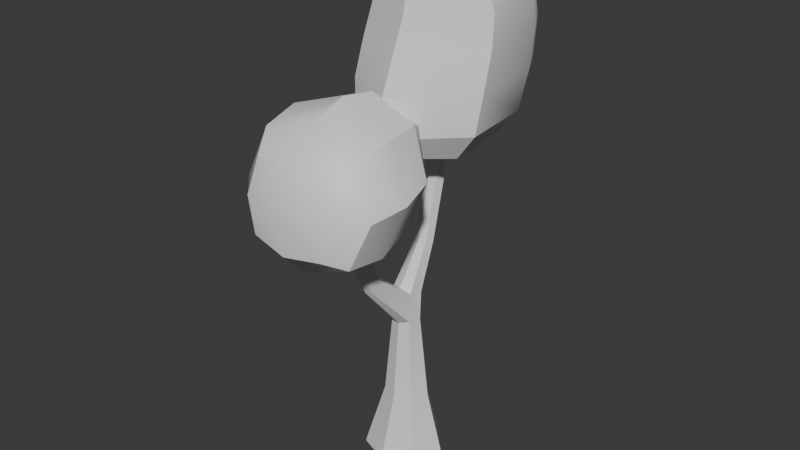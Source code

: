 # Source: arbol_v3_auo1003.blend  (saved by Blender 4.5.90; exported with 4.5.12 LTS)
import bpy
from mathutils import Matrix  # noqa: F401  (used for matrix-valued properties, if any)

bpy.ops.wm.read_factory_settings(use_empty=True)
scene = bpy.context.scene
scene.name = 'Scene'

# ---- collections
col_collection = bpy.data.collections.new('Collection'); scene.collection.children.link(col_collection)

# ---- materials (node trees are filled in below, after node groups)
mat_rboles_002 = bpy.data.materials.new('Árboles.002')

# ---- node groups
ng_smooth_by_angle = bpy.data.node_groups.new('Smooth by Angle', 'GeometryNodeTree')
_s = ng_smooth_by_angle.interface.new_socket(name='Mesh', in_out='OUTPUT', socket_type='NodeSocketGeometry')
_s = ng_smooth_by_angle.interface.new_socket(name='Mesh', in_out='INPUT', socket_type='NodeSocketGeometry')
_s = ng_smooth_by_angle.interface.new_socket(name='Angle', in_out='INPUT', socket_type='NodeSocketFloat')
_s.subtype = 'ANGLE'
_s.default_value = 0.5236
_s.min_value = 0.0
_s.max_value = 3.142
_s.description = 'Maximum face angle for smooth edges'
_s = ng_smooth_by_angle.interface.new_socket(name='Ignore Sharpness', in_out='INPUT', socket_type='NodeSocketBool')
_s.force_non_field = True
ng_smooth_by_angle.description = 'Set the sharpness of mesh edges based on the angle between the neighboring faces'
ng_smooth_by_angle.is_modifier = True
_N = ng_smooth_by_angle.nodes; _L = ng_smooth_by_angle.links
n0 = _N.new('GeometryNodeSetShadeSmooth'); n0.name = 'Set Shade Smooth'; n0.location = (120, -80)
n0.domain = 'EDGE'
n1 = _N.new('GeometryNodeSetShadeSmooth'); n1.name = 'Set Shade Smooth.001'; n1.location = (300, -80)
n2 = _N.new('NodeGroupOutput'); n2.name = 'Group Output'; n2.location = (480, -80)
n3 = _N.new('GeometryNodeInputMeshEdgeAngle'); n3.name = 'Edge Angle'; n3.location = (-440, -240)
n4 = _N.new('NodeGroupInput'); n4.name = 'Group Input'; n4.location = (-80, -80)
n5 = _N.new('GeometryNodeInputEdgeSmooth'); n5.name = 'Is Edge Smooth'; n5.location = (-260, -120)
n6 = _N.new('GeometryNodeInputShadeSmooth'); n6.name = 'Is Shade Smooth'; n6.location = (-440, -397)
n7 = _N.new('FunctionNodeCompare'); n7.name = 'Compare'; n7.location = (-260, -260)
n7.operation = 'LESS_EQUAL'
n7.inputs[6].default_value = (0.0, 0.0, 0.0, 0.0)
n7.inputs[7].default_value = (0.0, 0.0, 0.0, 0.0)
n8 = _N.new('FunctionNodeBooleanMath'); n8.name = 'Boolean Math.001'; n8.location = (-80, -260)
n9 = _N.new('NodeGroupInput'); n9.name = 'Group Input.001'; n9.location = (-440, -329)
n10 = _N.new('NodeGroupInput'); n10.name = 'Group Input.002'; n10.location = (-259, -189)
n11 = _N.new('FunctionNodeBooleanMath'); n11.name = 'Boolean Math'; n11.location = (-80, -149)
n11.operation = 'OR'
n12 = _N.new('FunctionNodeBooleanMath'); n12.name = 'Boolean Math.002'; n12.location = (-260, -380)
n12.operation = 'OR'
n13 = _N.new('NodeGroupInput'); n13.name = 'Group Input.003'; n13.location = (-440, -460)
_L.new(n3.outputs[0], n7.inputs[0])
_L.new(n1.outputs[0], n2.inputs[0])
_L.new(n9.outputs[1], n7.inputs[1])
_L.new(n7.outputs[0], n8.inputs[0])
_L.new(n4.outputs[0], n0.inputs[0])
_L.new(n0.outputs[0], n1.inputs[0])
_L.new(n8.outputs[0], n0.inputs[2])
_L.new(n10.outputs[2], n11.inputs[1])
_L.new(n5.outputs[0], n11.inputs[0])
_L.new(n11.outputs[0], n0.inputs[1])
_L.new(n13.outputs[2], n12.inputs[1])
_L.new(n6.outputs[0], n12.inputs[0])
_L.new(n12.outputs[0], n8.inputs[1])
n2.is_active_output = True

# ---- material node trees
mat_rboles_002.use_nodes = True; mat_rboles_002.node_tree.nodes.clear()
_N = mat_rboles_002.node_tree.nodes; _L = mat_rboles_002.node_tree.links
n0 = _N.new('ShaderNodeBsdfPrincipled'); n0.name = 'Principled BSDF'; n0.location = (-200, 100)
n1 = _N.new('ShaderNodeOutputMaterial'); n1.name = 'Material Output'; n1.location = (200, 100)
_L.new(n0.outputs[0], n1.inputs[0])
n1.is_active_output = True

# ---- world
world_world = bpy.data.worlds.new('World'); scene.world = world_world
world_world.use_nodes = True; world_world.node_tree.nodes.clear()
_N = world_world.node_tree.nodes; _L = world_world.node_tree.links
n0 = _N.new('ShaderNodeOutputWorld'); n0.name = 'World Output'; n0.location = (200, 100)
n1 = _N.new('ShaderNodeBackground'); n1.name = 'Background'; n1.location = (-200, 100)
n1.inputs[0].default_value = (0.05088, 0.05088, 0.05088, 1.0)
_L.new(n1.outputs[0], n0.inputs[0])
n0.is_active_output = True
world_world.color = (0.05088, 0.05088, 0.05088)
world_world.sun_shadow_jitter_overblur = 0.0

# ---- meshes
me_cube_085 = bpy.data.meshes.new('Cube.085')
me_cube_085.from_pydata([(-0.3474, -0.128, -4.084), (0.3045, -0.139, -4.084), (0.2045, -0.0356, -3.139), (-0.244, -0.028, -3.139), (0.1234, 0.03372, -1.632), (-0.1589, 0.03872, -1.632), (0.1199, 0.01797, -2.03), (-0.1558, 0.02264, -2.03), (0.08511, -0.5086, -1.205), (-0.07389, -0.5058, -1.205), (-0.1394, 0.6323, -0.2575), (0.04382, 0.6292, -0.2575), (0.07861, -0.6447, -1.314), (-0.072, -0.6422, -1.314), (-0.0952, -0.8359, -0.3289), (0.05469, -0.8407, -0.3296), (0.04987, -0.9943, -0.3779), (-0.09498, -0.9941, -0.3786), (-0.1148, 0.6571, 0.2699), (0.02006, 0.6548, 0.2699), (-0.1055, 0.3985, -1.069), (0.06717, 0.3953, -1.07), (-0.1204, -0.8009, -0.3411), (0.07409, -1.013, -0.4085), (0.08225, -0.8088, -0.3425), (-0.1184, -1.014, -0.4099), (0.5117, -0.4051, -0.0411), (0.4864, -1.901, -0.2455), (-0.4391, -0.2976, -0.1404), (-0.4665, -1.916, -0.2121), (0.4949, -0.2989, 0.8043), (0.4703, -1.751, 0.605), (-0.4198, -0.2538, 0.7721), (-0.4464, -1.826, 0.7033), (0.7519, -1.217, -0.3814), (-0.7071, -1.13, -0.4487), (-0.6668, -1.041, 1.009), (0.7167, -0.9995, 0.9384), (0.0371, -0.3046, -0.1591), (0.6684, -1.658, -0.3764), (0.008928, -1.968, -0.3065), (-0.6222, -0.608, -0.3476), (-0.5092, -0.2141, 0.3113), (-0.5382, -1.926, 0.2503), (-0.5882, -0.5458, 0.9384), (0.03855, -0.2195, 0.8658), (0.01134, -1.825, 0.7233), (0.654, -0.5618, 0.9329), (0.5848, -0.31, 0.3953), (0.5584, -1.867, 0.1666), (0.684, -0.7341, -0.2346), (-0.6396, -1.634, -0.3786), (-0.6049, -1.533, 0.9092), (0.6389, -1.45, 0.7958), (1.007, -1.113, 0.2782), (0.02548, -0.9908, 1.24), (-0.9593, -1.081, 0.2804), (0.02187, -1.203, -0.6812), (0.0138, -1.68, -0.6097), (-0.8635, -1.594, 0.2761), (0.01742, -1.466, 1.084), (0.8947, -1.552, 0.1981), (0.03985, -0.1424, 0.364), (0.008261, -2.007, 0.1986), (0.9099, -0.6572, 0.3606), (0.03333, -0.5271, 1.167), (-0.846, -0.5578, 0.2849), (0.03061, -0.6879, -0.5217), (-0.4667, 0.02066, 0.2852), (-0.5468, 0.1578, 1.933), (0.5396, 1.225, 0.3742), (0.7496, 1.468, 2.144), (-0.4942, 1.243, 0.3742), (-0.5559, 1.49, 2.144), (-0.6247, -0.08189, 1.065), (-0.6527, 1.6, 1.191), (0.7248, 1.577, 1.191), (-0.2872, 0.2174, 2.532), (-0.2938, 0.9815, 2.719), (0.5368, 0.9674, 2.719), (0.05301, -0.1107, 0.2214), (0.1078, -0.1087, 1.893), (-0.5986, -0.113, 0.5852), (-0.5573, 0.9911, 0.3195), (-0.5408, 0.2636, 0.2662), (-0.7361, 0.4628, 1.981), (-0.7411, 1.192, 2.096), (-0.6313, 1.474, 0.6948), (0.0198, 1.34, 0.3291), (0.09512, 1.735, 2.185), (0.6759, 1.452, 0.6948), (0.6302, 0.2438, 0.2662), (0.6137, 0.9713, 0.3195), (0.939, 1.163, 2.096), (0.944, 0.4344, 1.981), (-0.6006, 0.05173, 1.524), (-0.6182, 1.608, 1.689), (0.75, 1.584, 1.689), (0.9288, 1.193, 1.162), (0.9441, 0.2725, 1.093), (0.03068, 1.911, 1.215), (-0.8286, 0.3025, 1.093), (-0.844, 1.223, 1.162), (0.06947, -0.416, 1.04), (0.1298, 0.1232, 2.549), (-0.3378, 0.3595, 2.594), (-0.3419, 0.8124, 2.707), (0.1215, 1.019, 2.775), (0.5887, 0.7966, 2.707), (0.5927, 0.3438, 2.594), (-0.442, 0.1765, 2.296), (-0.4492, 1.244, 2.524), (0.6785, 1.225, 2.524), (0.08683, -0.2581, 1.492), (-0.8009, 0.4075, 1.561), (-0.8104, 1.258, 1.651), (0.06257, 1.894, 1.72), (0.9502, 1.229, 1.651), (0.9598, 0.3777, 1.561), (0.04547, 0.2079, 0.1512), (0.02708, 0.9942, 0.2109), (-0.6076, 1.005, 2.474), (-0.6037, 0.4194, 2.35), (0.8703, 1.09, 0.6673), (0.8882, 0.2202, 0.6074), (0.01597, 1.765, 0.7107), (-0.7931, 0.2487, 0.6074), (-0.8109, 1.118, 0.6673), (0.06128, -0.427, 0.5589), (0.1248, 0.773, 2.788), (0.1297, 0.2959, 2.663), (0.1133, 1.435, 2.571), (0.1234, -0.037, 2.256), (0.8442, 0.3949, 2.35), (0.8403, 0.9802, 2.474), (-0.009182, 0.5898, -4.098), (0.3815, 0.1857, -4.098), (0.3882, -0.2256, -4.005), (-0.02264, -0.205, -4.098), (-0.434, -0.2117, -4.005), (-0.4133, 0.1992, -4.098), (-0.3242, 0.1977, -3.139), (-0.02113, -0.1159, -3.139), (0.2924, 0.1872, -3.139), (-0.01068, 0.5008, -3.139), (-0.1882, 0.2099, -1.649), (-0.01819, 0.0002105, -1.58), (0.157, 0.2037, -1.65), (-0.01245, 0.3913, -1.653), (-0.01302, 0.3631, -2.044), (0.1575, 0.1846, -2.043), (-0.01844, -0.02543, -2.075), (-0.1893, 0.1905, -2.043), (0.006046, -0.4816, -1.185), (-0.1744, 0.7353, -0.2658), (0.08225, 0.731, -0.2658), (-0.04368, 0.874, -0.277), (-0.04847, 0.5924, -0.2545), (0.002883, -0.669, -1.335), (-0.1162, -0.8113, -0.3266), (0.06917, -1.014, -0.3896), (-0.02283, -1.011, -0.383), (-0.02002, -0.8214, -0.3233), (-0.1333, 0.6402, 0.2219), (0.03799, 0.6373, 0.2219), (0.03693, 0.7179, 0.2705), (-0.04762, 0.6419, 0.2804), (-0.1295, 0.7208, 0.2705), (-0.04499, 0.7968, 0.2606), (0.1034, 0.5005, -1.08), (-0.1379, 0.505, -1.079), (-0.01464, 0.6483, -1.093), (-0.01987, 0.3572, -1.066), (0.08435, -0.794, -0.3854), (-0.1172, -0.9992, -0.4564), (-0.1192, -0.7863, -0.3841), (0.07614, -0.9982, -0.4551), (0.07668, -0.8188, -0.3279), (-0.1146, -1.015, -0.3909), (-0.01849, -0.7658, -0.3292), (-0.02272, -1.052, -0.4218), (-0.01591, 0.1924, -4.126), (-0.5816, 0.202, -4.006), (-0.0255, -0.3733, -4.006), (0.5498, 0.1829, -4.006), (-0.006327, 0.7582, -4.006), (-0.04632, 0.7186, 0.2888), (-0.02324, -1.052, -0.402), (-0.01919, -0.7777, -0.3154), (0.07367, 0.7197, 0.2127), (-0.0482, 0.6076, 0.2265), (-0.1662, 0.7238, 0.2127), (-0.04433, 0.8359, 0.1988), (-0.01682, -0.751, -0.3714), (-0.0211, -1.038, -0.4691)], [], [(135, 136, 181), (136, 1, 138, 181), (181, 138, 0, 140), (135, 181, 140), (0, 139, 182, 140), (145, 148, 149, 152), (2, 142, 183, 137), (141, 144, 185, 182), (1, 137, 183, 138), (183, 142, 3, 139), (144, 149, 150, 143), (138, 183, 139, 0), (185, 144, 143, 184), (184, 143, 2, 137), (136, 184, 137, 1), (4, 21, 172, 146), (4, 8, 12, 6), (143, 150, 6, 2), (6, 151, 142, 2), (142, 151, 7, 3), (7, 152, 141, 3), (170, 154, 156, 171), (3, 141, 182, 139), (170, 145, 5, 20), (4, 147, 169, 21), (154, 170, 20, 10), (146, 172, 20, 5), (189, 192, 168, 165), (154, 191, 192, 156), (149, 144, 141, 152), (150, 147, 4, 6), (169, 147, 148, 171), (149, 148, 147, 150), (5, 7, 13, 9), (9, 175, 193, 153), (172, 157, 10, 20), (167, 186, 168), (167, 18, 166, 186), (186, 166, 19, 165), (168, 186, 165), (151, 158, 13, 7), (5, 9, 153, 146), (15, 162, 161, 16), (169, 155, 11, 21), (192, 191, 167, 168), (151, 6, 12, 158), (21, 11, 157, 172), (25, 178, 159, 22), (161, 162, 14, 17), (159, 178, 17, 14), (24, 177, 160, 23), (160, 177, 15, 16), (176, 173, 24, 23), (25, 180, 187, 178), (180, 23, 160, 187), (187, 160, 16, 161), (178, 187, 161, 17), (24, 179, 188, 177), (179, 22, 159, 188), (188, 159, 14, 162), (177, 188, 162, 15), (155, 169, 171, 156), (155, 189, 164, 11), (156, 192, 189, 155), (164, 189, 165, 19), (5, 145, 152, 7), (157, 190, 163, 10), (190, 164, 19, 166), (163, 190, 166, 18), (11, 164, 190, 157), (191, 163, 18, 167), (170, 171, 148, 145), (10, 163, 191, 154), (146, 153, 8, 4), (12, 176, 194, 158), (158, 194, 174, 13), (182, 185, 135, 140), (173, 176, 12, 8), (193, 175, 22, 179), (173, 193, 179, 24), (194, 176, 23, 180), (174, 194, 180, 25), (175, 174, 25, 22), (174, 175, 9, 13), (39, 27, 40, 58), (40, 29, 51, 58), (57, 58, 51, 35), (34, 39, 58, 57), (31, 49, 61, 53), (51, 59, 56, 35), (52, 36, 56, 59), (33, 52, 59, 43), (39, 61, 49, 27), (33, 46, 60, 52), (46, 31, 53, 60), (55, 60, 53, 37), (52, 60, 55, 36), (38, 28, 42, 62), (53, 61, 54, 37), (34, 54, 61, 39), (45, 62, 42, 32), (62, 45, 30, 48), (46, 33, 43, 63), (38, 62, 48, 26), (40, 63, 43, 29), (63, 40, 27, 49), (37, 54, 64, 47), (46, 63, 49, 31), (35, 56, 66, 41), (50, 64, 54, 34), (47, 64, 48, 30), (26, 48, 64, 50), (36, 44, 66, 56), (36, 55, 65, 44), (55, 37, 47, 65), (45, 65, 47, 30), (44, 65, 45, 32), (41, 66, 42, 28), (44, 32, 42, 66), (50, 34, 57, 67), (57, 35, 41, 67), (38, 67, 41, 28), (26, 50, 67, 38), (103, 113, 95, 74), (101, 114, 115, 102), (118, 113, 103, 99), (85, 122, 121, 86), (86, 115, 114, 85), (95, 114, 101, 74), (85, 114, 95, 69), (73, 96, 115, 86), (96, 75, 102, 115), (100, 75, 96, 116), (89, 116, 96, 73), (71, 97, 116, 89), (98, 117, 118, 99), (100, 116, 97, 76), (94, 118, 117, 93), (97, 117, 98, 76), (93, 117, 97, 71), (113, 118, 94, 81), (69, 110, 122, 85), (83, 120, 119, 84), (105, 106, 121, 122), (70, 92, 120, 88), (80, 119, 91), (88, 120, 83, 72), (119, 120, 92, 91), (119, 80, 68, 84), (91, 92, 123, 124), (110, 77, 105, 122), (121, 106, 78, 111), (99, 124, 123, 98), (121, 111, 73, 86), (90, 123, 92, 70), (98, 123, 90, 76), (88, 72, 87, 125), (100, 125, 87, 75), (76, 90, 125, 100), (83, 84, 126, 127), (70, 88, 125, 90), (102, 127, 126, 101), (82, 126, 84, 68), (101, 126, 82, 74), (75, 87, 127, 102), (87, 72, 83, 127), (80, 91, 124, 128), (124, 99, 103, 128), (74, 82, 128, 103), (131, 89, 73, 111), (68, 80, 128, 82), (78, 107, 131, 111), (105, 130, 129, 106), (104, 77, 110, 132), (104, 109, 130), (107, 129, 108, 79), (104, 130, 105, 77), (129, 130, 109, 108), (129, 107, 78, 106), (89, 131, 112, 71), (107, 79, 112, 131), (93, 134, 133, 94), (81, 132, 110, 69), (94, 133, 132, 81), (108, 109, 133, 134), (112, 134, 93, 71), (79, 108, 134, 112), (109, 104, 132, 133), (29, 43, 59, 51), (69, 95, 113, 81), (153, 193, 173, 8), (135, 185, 184, 136)])
me_cube_085.polygons.foreach_set('use_smooth', [True] * 192)
_uv = me_cube_085.uv_layers.new(name='UVMap')
_uv.uv.foreach_set('vector', [0.8439, 0.03188, 0.8749, 0.105, 0.8231, 0.08386, 0.8749, 0.105, 0.8481, 0.1439, 0.8032, 0.1362, 0.8231, 0.08386, 0.8231, 0.08386, 0.8032, 0.1362, 0.7637, 0.1103, 0.771, 0.06354, 0.8439, 0.03188, 0.8231, 0.08386, 0.771, 0.06354, 0.8437, 0.1482, 0.8412, 0.1623, 0.8806, 0.1675, 0.8865, 0.152, 0.8451, 0.4489, 0.8827, 0.4491, 0.8804, 0.3977, 0.8492, 0.3943, 0.8442, 0.2584, 0.8161, 0.2593, 0.7968, 0.1608, 0.845, 0.1591, 0.869, 0.2602, 0.9167, 0.2724, 0.9586, 0.1889, 0.8806, 0.1675, 0.8481, 0.1439, 0.845, 0.1591, 0.7968, 0.1608, 0.8032, 0.1362, 0.7959, 0.1633, 0.8136, 0.2579, 0.8408, 0.2571, 0.8412, 0.1623, 0.9231, 0.2741, 0.8842, 0.4035, 0.8525, 0.3994, 0.8732, 0.2615, 0.8035, 0.14, 0.7959, 0.1633, 0.8412, 0.1623, 0.8437, 0.1482, 0.9675, 0.1866, 0.9231, 0.2741, 0.8732, 0.2615, 0.8865, 0.1651, 0.8865, 0.1651, 0.8732, 0.2615, 0.8442, 0.2584, 0.845, 0.1591, 0.8931, 0.149, 0.8865, 0.1651, 0.845, 0.1591, 0.8481, 0.1439, 0.8211, 0.4524, 0.8656, 0.5494, 0.8496, 0.5527, 0.8105, 0.4696, 0.8211, 0.4524, 0.7393, 0.4825, 0.7285, 0.4674, 0.83, 0.3987, 0.8732, 0.2615, 0.8525, 0.3994, 0.83, 0.3987, 0.8442, 0.2584, 0.83, 0.3987, 0.8156, 0.3876, 0.8161, 0.2593, 0.8442, 0.2584, 0.8136, 0.2579, 0.8122, 0.383, 0.827, 0.3938, 0.8408, 0.2571, 0.827, 0.3938, 0.8492, 0.3943, 0.869, 0.2602, 0.8408, 0.2571, 0.8852, 0.5457, 0.9217, 0.7078, 0.9586, 0.7041, 0.9191, 0.5422, 0.8408, 0.2571, 0.869, 0.2602, 0.8806, 0.1675, 0.8412, 0.1623, 0.8852, 0.5457, 0.8451, 0.4489, 0.8185, 0.4478, 0.8652, 0.5459, 0.8211, 0.4524, 0.8474, 0.4537, 0.8851, 0.5493, 0.8656, 0.5494, 0.9217, 0.7078, 0.8852, 0.5457, 0.8652, 0.5459, 0.9005, 0.7097, 0.807, 0.4649, 0.849, 0.5484, 0.8652, 0.5459, 0.8185, 0.4478, 0.918, 0.7985, 0.9476, 0.7996, 0.9386, 0.8139, 0.9182, 0.8078, 0.9217, 0.7078, 0.924, 0.7973, 0.9542, 0.7974, 0.9586, 0.7041, 0.8804, 0.3977, 0.9167, 0.2724, 0.869, 0.2602, 0.8492, 0.3943, 0.8525, 0.3994, 0.8474, 0.4537, 0.8211, 0.4524, 0.83, 0.3987, 0.8851, 0.5493, 0.8474, 0.4537, 0.8847, 0.4552, 0.9186, 0.5478, 0.8842, 0.4035, 0.8847, 0.4552, 0.8474, 0.4537, 0.8525, 0.3994, 0.8185, 0.4478, 0.827, 0.3938, 0.7245, 0.4639, 0.7353, 0.4791, 0.7353, 0.4791, 0.6824, 0.5434, 0.6891, 0.5503, 0.7401, 0.4868, 0.849, 0.5484, 0.881, 0.7121, 0.9005, 0.7097, 0.8652, 0.5459, 0.9244, 0.8068, 0.9275, 0.8226, 0.9455, 0.8123, 0.9244, 0.8068, 0.9143, 0.8088, 0.9079, 0.8203, 0.9275, 0.8226, 0.9207, 0.8233, 0.9016, 0.8205, 0.9082, 0.8095, 0.9182, 0.8078, 0.9386, 0.8139, 0.9207, 0.8233, 0.9182, 0.8078, 0.8122, 0.383, 0.7186, 0.4571, 0.7245, 0.4639, 0.827, 0.3938, 0.8185, 0.4478, 0.7353, 0.4791, 0.7401, 0.4868, 0.807, 0.4649, 0.6807, 0.5502, 0.6794, 0.5573, 0.6626, 0.5444, 0.6688, 0.5413, 0.8851, 0.5493, 0.9185, 0.7099, 0.8974, 0.7115, 0.8656, 0.5494, 0.9542, 0.7974, 0.924, 0.7973, 0.9244, 0.8068, 0.9455, 0.8123, 0.8156, 0.3876, 0.83, 0.3987, 0.7285, 0.4674, 0.7228, 0.4605, 0.8656, 0.5494, 0.8974, 0.7115, 0.8782, 0.7142, 0.8496, 0.5527, 0.6651, 0.5342, 0.6649, 0.5351, 0.6791, 0.5458, 0.6799, 0.5454, 0.659, 0.5403, 0.6756, 0.5531, 0.6771, 0.5463, 0.6651, 0.5371, 0.6791, 0.5458, 0.6649, 0.5351, 0.6651, 0.5371, 0.6771, 0.5463, 0.6835, 0.5492, 0.6827, 0.5497, 0.6688, 0.5393, 0.669, 0.5383, 0.6688, 0.5393, 0.6827, 0.5497, 0.6807, 0.5502, 0.6688, 0.5413, 0.6707, 0.535, 0.686, 0.547, 0.6835, 0.5492, 0.669, 0.5383, 0.6651, 0.5342, 0.6566, 0.5316, 0.6566, 0.5349, 0.6649, 0.5351, 0.6602, 0.5357, 0.669, 0.5383, 0.6688, 0.5393, 0.6601, 0.5391, 0.6601, 0.5391, 0.6688, 0.5393, 0.6688, 0.5413, 0.6626, 0.5444, 0.6649, 0.5351, 0.6566, 0.5349, 0.659, 0.5403, 0.6651, 0.5371, 0.6835, 0.5492, 0.6881, 0.5574, 0.6851, 0.5582, 0.6827, 0.5497, 0.6844, 0.5532, 0.6799, 0.5454, 0.6791, 0.5458, 0.6814, 0.554, 0.6814, 0.554, 0.6791, 0.5458, 0.6771, 0.5463, 0.6756, 0.5531, 0.6827, 0.5497, 0.6851, 0.5582, 0.6794, 0.5573, 0.6807, 0.5502, 0.9185, 0.7099, 0.8851, 0.5493, 0.9186, 0.5478, 0.9552, 0.7081, 0.9185, 0.7099, 0.918, 0.7985, 0.9051, 0.802, 0.8974, 0.7115, 0.9552, 0.7081, 0.9476, 0.7996, 0.918, 0.7985, 0.9185, 0.7099, 0.9051, 0.802, 0.918, 0.7985, 0.9182, 0.8078, 0.9082, 0.8095, 0.8185, 0.4478, 0.8451, 0.4489, 0.8492, 0.3943, 0.827, 0.3938, 0.881, 0.7121, 0.8958, 0.8082, 0.9109, 0.8012, 0.9005, 0.7097, 0.8902, 0.8084, 0.9051, 0.802, 0.9082, 0.8095, 0.9016, 0.8205, 0.9109, 0.8012, 0.8958, 0.8082, 0.9079, 0.8203, 0.9143, 0.8088, 0.8974, 0.7115, 0.9051, 0.802, 0.8902, 0.8084, 0.8782, 0.7142, 0.924, 0.7973, 0.9109, 0.8012, 0.9143, 0.8088, 0.9244, 0.8068, 0.8852, 0.5457, 0.9191, 0.5422, 0.8827, 0.4491, 0.8451, 0.4489, 0.9005, 0.7097, 0.9109, 0.8012, 0.924, 0.7973, 0.9217, 0.7078, 0.8105, 0.4696, 0.7443, 0.49, 0.7393, 0.4825, 0.8211, 0.4524, 0.7285, 0.4674, 0.6707, 0.535, 0.6623, 0.5301, 0.7228, 0.4605, 0.7186, 0.4571, 0.6586, 0.526, 0.6666, 0.531, 0.7245, 0.4639, 0.8806, 0.1675, 0.9586, 0.1889, 0.9497, 0.1687, 0.8865, 0.152, 0.686, 0.547, 0.6707, 0.535, 0.7285, 0.4674, 0.7393, 0.4825, 0.6891, 0.5503, 0.6824, 0.5434, 0.6799, 0.5454, 0.6844, 0.5532, 0.686, 0.547, 0.6927, 0.5544, 0.6881, 0.5574, 0.6835, 0.5492, 0.6623, 0.5301, 0.6707, 0.535, 0.669, 0.5383, 0.6602, 0.5357, 0.6666, 0.531, 0.6586, 0.526, 0.6566, 0.5316, 0.6651, 0.5342, 0.6824, 0.5434, 0.6666, 0.531, 0.6651, 0.5342, 0.6799, 0.5454, 0.6666, 0.531, 0.6824, 0.5434, 0.7353, 0.4791, 0.7245, 0.4639, 0.1966, 0.8039, 0.1787, 0.7693, 0.1217, 0.7623, 0.1227, 0.807, 0.1217, 0.7623, 0.06389, 0.7671, 0.04835, 0.8075, 0.1227, 0.807, 0.1238, 0.8545, 0.1227, 0.807, 0.04835, 0.8075, 0.04343, 0.8656, 0.2064, 0.8538, 0.1966, 0.8039, 0.1227, 0.807, 0.1238, 0.8545, 0.5826, 0.9377, 0.5025, 0.945, 0.5099, 0.8735, 0.6136, 0.8771, 0.4272, 0.2503, 0.5286, 0.2675, 0.5305, 0.3385, 0.4144, 0.3333, 0.631, 0.2619, 0.6488, 0.3426, 0.5305, 0.3385, 0.5286, 0.2675, 0.599, 0.2048, 0.631, 0.2619, 0.5286, 0.2675, 0.5259, 0.2049, 0.4144, 0.8966, 0.5099, 0.8735, 0.5025, 0.945, 0.4315, 0.9501, 0.06883, 0.7586, 0.123, 0.7586, 0.1222, 0.8137, 0.05241, 0.8021, 0.123, 0.7586, 0.1785, 0.7608, 0.195, 0.803, 0.1222, 0.8137, 0.1248, 0.8639, 0.1222, 0.8137, 0.195, 0.803, 0.2032, 0.8568, 0.05241, 0.8021, 0.1222, 0.8137, 0.1248, 0.8639, 0.04797, 0.8604, 0.4537, 0.5771, 0.4612, 0.4875, 0.5393, 0.4849, 0.5502, 0.5755, 0.6136, 0.8771, 0.5099, 0.8735, 0.5259, 0.8105, 0.6386, 0.7998, 0.4157, 0.8199, 0.5259, 0.8105, 0.5099, 0.8735, 0.4144, 0.8966, 0.6392, 0.5749, 0.5502, 0.5755, 0.5393, 0.4849, 0.6183, 0.49, 0.5502, 0.5755, 0.6392, 0.5749, 0.6262, 0.6617, 0.5545, 0.6716, 0.6112, 0.1307, 0.599, 0.2048, 0.5259, 0.2049, 0.5237, 0.1226, 0.4537, 0.5771, 0.5502, 0.5755, 0.5545, 0.6716, 0.4752, 0.6691, 0.4438, 0.1161, 0.5237, 0.1226, 0.5259, 0.2049, 0.4542, 0.1953, 0.5237, 0.1226, 0.4438, 0.1161, 0.4615, 0.03866, 0.53, 0.03299, 0.6386, 0.7998, 0.5259, 0.8105, 0.5432, 0.7442, 0.6421, 0.722, 0.6112, 0.1307, 0.5237, 0.1226, 0.53, 0.03299, 0.6027, 0.05287, 0.4144, 0.3333, 0.5305, 0.3385, 0.5333, 0.415, 0.4287, 0.4216, 0.4407, 0.7368, 0.5432, 0.7442, 0.5259, 0.8105, 0.4157, 0.8199, 0.6421, 0.722, 0.5432, 0.7442, 0.5545, 0.6716, 0.6262, 0.6617, 0.4752, 0.6691, 0.5545, 0.6716, 0.5432, 0.7442, 0.4407, 0.7368, 0.6488, 0.3426, 0.6418, 0.4278, 0.5333, 0.415, 0.5305, 0.3385, 0.04797, 0.8604, 0.1248, 0.8639, 0.1284, 0.9098, 0.05793, 0.9172, 0.1248, 0.8639, 0.2032, 0.8568, 0.1989, 0.9068, 0.1284, 0.9098, 0.1321, 0.9557, 0.1284, 0.9098, 0.1989, 0.9068, 0.1859, 0.9437, 0.05793, 0.9172, 0.1284, 0.9098, 0.1321, 0.9557, 0.07622, 0.957, 0.4287, 0.4216, 0.5333, 0.415, 0.5393, 0.4849, 0.4612, 0.4875, 0.6418, 0.4278, 0.6183, 0.49, 0.5393, 0.4849, 0.5333, 0.415, 0.2031, 0.9114, 0.2064, 0.8538, 0.1238, 0.8545, 0.1262, 0.909, 0.1238, 0.8545, 0.04343, 0.8656, 0.0543, 0.9265, 0.1262, 0.909, 0.1323, 0.9659, 0.1262, 0.909, 0.0543, 0.9265, 0.0764, 0.9701, 0.1892, 0.9572, 0.2031, 0.9114, 0.1262, 0.909, 0.1323, 0.9659, 0.1366, 0.2984, 0.1865, 0.2991, 0.1908, 0.382, 0.1391, 0.3762, 0.1461, 0.4212, 0.1983, 0.4264, 0.2154, 0.5154, 0.1658, 0.5167, 0.2089, 0.1835, 0.1865, 0.2991, 0.1366, 0.2984, 0.1567, 0.1872, 0.2468, 0.4276, 0.2936, 0.4172, 0.3094, 0.4933, 0.2618, 0.5091, 0.2618, 0.5091, 0.2154, 0.5154, 0.1983, 0.4264, 0.2468, 0.4276, 0.1908, 0.382, 0.1983, 0.4264, 0.1461, 0.4212, 0.1391, 0.3762, 0.2468, 0.4276, 0.1983, 0.4264, 0.1908, 0.382, 0.2406, 0.385, 0.2685, 0.544, 0.2226, 0.5528, 0.2154, 0.5154, 0.2618, 0.5091, 0.2226, 0.5528, 0.1751, 0.5561, 0.1658, 0.5167, 0.2154, 0.5154, 0.1879, 0.6265, 0.1751, 0.5561, 0.2226, 0.5528, 0.2367, 0.6229, 0.2865, 0.6148, 0.2367, 0.6229, 0.2226, 0.5528, 0.2685, 0.544, 0.3148, 0.6948, 0.2522, 0.7065, 0.2367, 0.6229, 0.2865, 0.6148, 0.1746, 0.0855, 0.2332, 0.08857, 0.2089, 0.1835, 0.1567, 0.1872, 0.1879, 0.6265, 0.2367, 0.6229, 0.2522, 0.7065, 0.1878, 0.7106, 0.2565, 0.1853, 0.2089, 0.1835, 0.2332, 0.08857, 0.2845, 0.1052, 0.2456, 0.03853, 0.2332, 0.08857, 0.1746, 0.0855, 0.1805, 0.0316, 0.2845, 0.1052, 0.2332, 0.08857, 0.2456, 0.03853, 0.3028, 0.06356, 0.1865, 0.2991, 0.2089, 0.1835, 0.2565, 0.1853, 0.2358, 0.2989, 0.2406, 0.385, 0.2887, 0.3778, 0.2936, 0.4172, 0.2468, 0.4276, 0.06241, 0.8136, 0.1268, 0.8163, 0.1269, 0.9011, 0.06233, 0.8934, 0.3419, 0.3951, 0.3627, 0.4718, 0.3094, 0.4933, 0.2936, 0.4172, 0.1844, 0.7896, 0.1915, 0.8187, 0.1268, 0.8163, 0.1269, 0.7766, 0.1269, 0.9365, 0.1269, 0.9011, 0.1915, 0.8984, 0.1269, 0.7766, 0.1268, 0.8163, 0.06241, 0.8136, 0.06963, 0.7852, 0.1269, 0.9011, 0.1268, 0.8163, 0.1915, 0.8187, 0.1915, 0.8984, 0.1269, 0.9011, 0.1269, 0.9365, 0.06933, 0.9208, 0.06233, 0.8934, 0.05542, 0.1958, 0.0616, 0.102, 0.1154, 0.09317, 0.1043, 0.1892, 0.2887, 0.3778, 0.3276, 0.3643, 0.3419, 0.3951, 0.2936, 0.4172, 0.3094, 0.4933, 0.3627, 0.4718, 0.3668, 0.5106, 0.3172, 0.5277, 0.1567, 0.1872, 0.1043, 0.1892, 0.1154, 0.09317, 0.1746, 0.0855, 0.3094, 0.4933, 0.3172, 0.5277, 0.2685, 0.544, 0.2618, 0.5091, 0.1149, 0.04291, 0.1154, 0.09317, 0.0616, 0.102, 0.06614, 0.06618, 0.1746, 0.0855, 0.1154, 0.09317, 0.1149, 0.04291, 0.1805, 0.0316, 0.07448, 0.6269, 0.07497, 0.5557, 0.1238, 0.5564, 0.1372, 0.6273, 0.1879, 0.6265, 0.1372, 0.6273, 0.1238, 0.5564, 0.1751, 0.5561, 0.1878, 0.7106, 0.123, 0.7062, 0.1372, 0.6273, 0.1879, 0.6265, 0.05777, 0.5173, 0.03733, 0.4163, 0.0915, 0.4186, 0.1126, 0.5163, 0.07402, 0.6923, 0.07448, 0.6269, 0.1372, 0.6273, 0.123, 0.7062, 0.1658, 0.5167, 0.1126, 0.5163, 0.0915, 0.4186, 0.1461, 0.4212, 0.08667, 0.3728, 0.0915, 0.4186, 0.03733, 0.4163, 0.04116, 0.371, 0.1461, 0.4212, 0.0915, 0.4186, 0.08667, 0.3728, 0.1391, 0.3762, 0.1751, 0.5561, 0.1238, 0.5564, 0.1126, 0.5163, 0.1658, 0.5167, 0.1238, 0.5564, 0.07497, 0.5557, 0.05777, 0.5173, 0.1126, 0.5163, 0.03378, 0.2857, 0.05542, 0.1958, 0.1043, 0.1892, 0.0879, 0.2949, 0.1043, 0.1892, 0.1567, 0.1872, 0.1366, 0.2984, 0.0879, 0.2949, 0.1391, 0.3762, 0.08667, 0.3728, 0.0879, 0.2949, 0.1366, 0.2984, 0.341, 0.5992, 0.2865, 0.6148, 0.2685, 0.544, 0.3172, 0.5277, 0.04116, 0.371, 0.03378, 0.2857, 0.0879, 0.2949, 0.08667, 0.3728, 0.3668, 0.5106, 0.4048, 0.5775, 0.341, 0.5992, 0.3172, 0.5277, 0.147, 0.801, 0.1518, 0.8524, 0.09882, 0.8523, 0.09595, 0.8009, 0.3273, 0.2969, 0.3276, 0.3643, 0.2887, 0.3778, 0.2819, 0.2987, 0.1742, 0.8523, 0.1495, 0.9034, 0.1518, 0.8524, 0.07214, 0.8522, 0.09882, 0.8523, 0.09844, 0.9034, 0.07928, 0.8982, 0.1742, 0.8523, 0.1518, 0.8524, 0.147, 0.801, 0.1644, 0.806, 0.09882, 0.8523, 0.1518, 0.8524, 0.1495, 0.9034, 0.09844, 0.9034, 0.09882, 0.8523, 0.07214, 0.8522, 0.07707, 0.806, 0.09595, 0.8009, 0.2865, 0.6148, 0.341, 0.5992, 0.3755, 0.6717, 0.3148, 0.6948, 0.4048, 0.5775, 0.4193, 0.6409, 0.3755, 0.6717, 0.341, 0.5992, 0.2845, 0.1052, 0.3262, 0.1352, 0.2978, 0.1991, 0.2565, 0.1853, 0.2358, 0.2989, 0.2819, 0.2987, 0.2887, 0.3778, 0.2406, 0.385, 0.2565, 0.1853, 0.2978, 0.1991, 0.2819, 0.2987, 0.2358, 0.2989, 0.3629, 0.1679, 0.3332, 0.2244, 0.2978, 0.1991, 0.3262, 0.1352, 0.3482, 0.1046, 0.3262, 0.1352, 0.2845, 0.1052, 0.3028, 0.06356, 0.3744, 0.1451, 0.3629, 0.1679, 0.3262, 0.1352, 0.3482, 0.1046, 0.3332, 0.2244, 0.3273, 0.2969, 0.2819, 0.2987, 0.2978, 0.1991, 0.4542, 0.1953, 0.5259, 0.2049, 0.5286, 0.2675, 0.4272, 0.2503, 0.2406, 0.385, 0.1908, 0.382, 0.1865, 0.2991, 0.2358, 0.2989, 0.7443, 0.49, 0.6927, 0.5544, 0.686, 0.547, 0.7393, 0.4825, 0.9582, 0.1657, 0.9675, 0.1866, 0.8865, 0.1651, 0.8931, 0.149])
me_cube_085.materials.append(mat_rboles_002)
me_cube_085.update()

# ---- objects
ob_arboles_002 = bpy.data.objects.new('Arboles.002', me_cube_085)

# ---- transforms, parenting, visibility, modifiers, constraints
ob_arboles_002.location = (0.0, 0.0, 0.0)
_m = ob_arboles_002.modifiers.new('Smooth by Angle', 'NODES')
_m.node_group = ng_smooth_by_angle
_m.use_pin_to_last = True
_m.show_group_selector = False

# ---- collection membership
col_collection.objects.link(ob_arboles_002)

# ---- scene / render settings (as saved in the file)
scene.frame_start = 1; scene.frame_end = 250; scene.frame_set(1)
scene.render.engine = 'BLENDER_EEVEE_NEXT'
bpy.context.view_layer.update()

# ---- added for rendering (the .blend has no active camera and no usable light): camera, sun
cam_auto = bpy.data.cameras.new('AutoCamera')
cam_auto.lens = 50.0
cam_auto.sensor_width = 36.0
cam_auto.clip_end = 1000.0
ob_auto_camera = bpy.data.objects.new('AutoCamera', cam_auto)
scene.collection.objects.link(ob_auto_camera)
ob_auto_camera.location = (7.59811, -9.13737, 5.39039)
ob_auto_camera.rotation_euler = (1.09748, -7.21219e-08, 0.694738)
scene.camera = ob_auto_camera
light_auto_sun = bpy.data.lights.new('AutoSun', 'SUN')
light_auto_sun.energy = 3.0
light_auto_sun.angle = 0.0523599
ob_auto_sun = bpy.data.objects.new('AutoSun', light_auto_sun)
scene.collection.objects.link(ob_auto_sun)
ob_auto_sun.rotation_euler = (0.872665, 0.174533, 0.523599)
bpy.context.view_layer.update()
